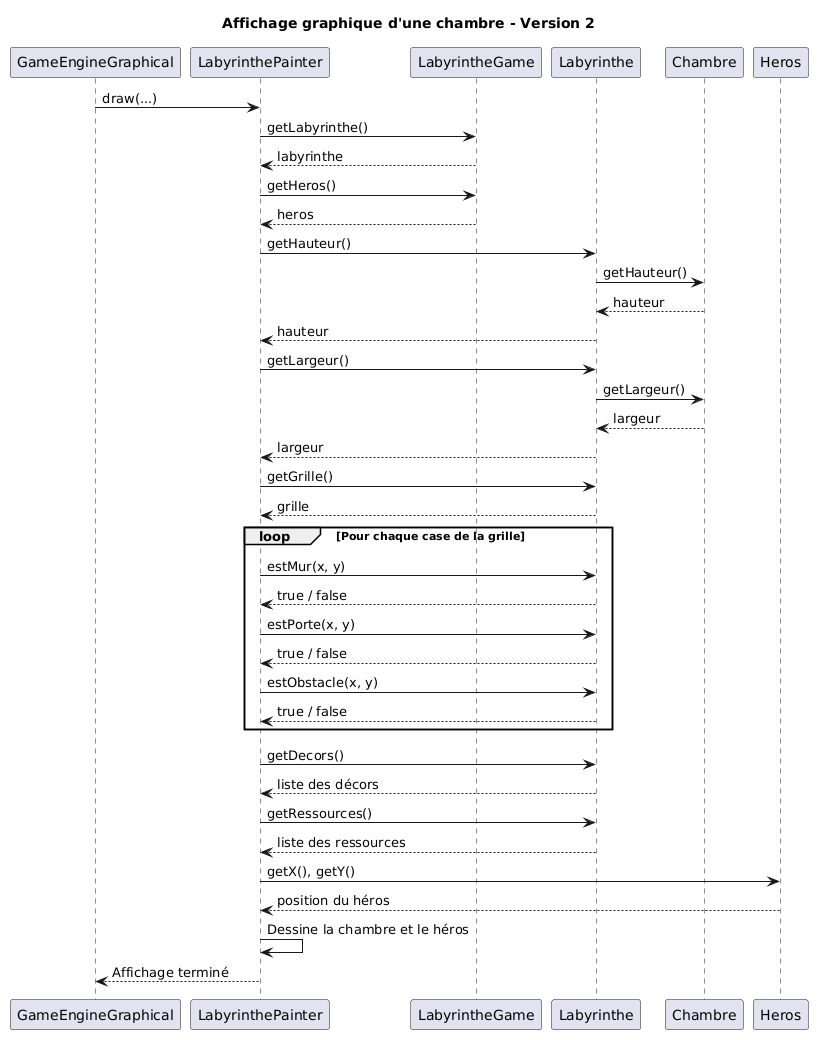

The diagram above was rendered by PlantUML. Its source (embedded in the PNG):
@startuml
title Affichage graphique d'une chambre - Version 2

participant GameEngineGraphical as Moteur
participant LabyrinthePainter as Painter
participant LabyrintheGame as Jeu
participant Labyrinthe
participant Chambre
participant Heros

Moteur -> Painter : draw(...)

Painter -> Jeu : getLabyrinthe()
Jeu --> Painter : labyrinthe

Painter -> Jeu : getHeros()
Jeu --> Painter : heros

Painter -> Labyrinthe : getHauteur()
Labyrinthe -> Chambre : getHauteur()
Chambre --> Labyrinthe : hauteur
Labyrinthe --> Painter : hauteur

Painter -> Labyrinthe : getLargeur()
Labyrinthe -> Chambre : getLargeur()
Chambre --> Labyrinthe : largeur
Labyrinthe --> Painter : largeur

Painter -> Labyrinthe : getGrille()
Labyrinthe --> Painter : grille

loop Pour chaque case de la grille
    Painter -> Labyrinthe : estMur(x, y)
    Labyrinthe --> Painter : true / false

    Painter -> Labyrinthe : estPorte(x, y)
    Labyrinthe --> Painter : true / false

    Painter -> Labyrinthe : estObstacle(x, y)
    Labyrinthe --> Painter : true / false
end

Painter -> Labyrinthe : getDecors()
Labyrinthe --> Painter : liste des décors

Painter -> Labyrinthe : getRessources()
Labyrinthe --> Painter : liste des ressources

Painter -> Heros : getX(), getY()
Heros --> Painter : position du héros

Painter -> Painter : Dessine la chambre et le héros
Painter --> Moteur : Affichage terminé
@enduml